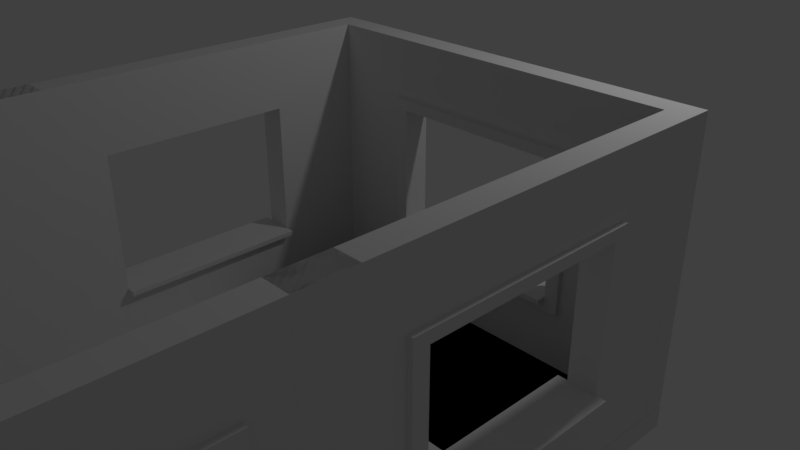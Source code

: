 # Source: Using_our_Building_Blocks_Working_Title.blend  (saved by Blender 2.78.0; exported with 4.5.12 LTS)
import bpy
from mathutils import Matrix  # noqa: F401  (used for matrix-valued properties, if any)

bpy.ops.wm.read_factory_settings(use_empty=True)
scene = bpy.context.scene
scene.name = 'Scene'

# ---- collections
col_collection_1 = bpy.data.collections.new('Collection 1'); scene.collection.children.link(col_collection_1)

# ---- world
world_world = bpy.data.worlds.new('World'); scene.world = world_world
world_world.color = (0.05088, 0.05088, 0.05088)
world_world.use_sun_shadow = False
world_world.sun_shadow_jitter_overblur = 0.0
world_world.cycles.sampling_method = 'MANUAL'

# ---- cameras
cam_camera = bpy.data.cameras.new('Camera')
cam_camera.clip_end = 100.0
cam_camera.lens = 35.0
cam_camera.sensor_width = 32.0
cam_camera.sensor_height = 18.0
cam_camera.ortho_scale = 7.314
cam_camera.dof.focus_distance = 0.0
cam_camera.dof.aperture_fstop = 128.0

# ---- lights
light_lamp = bpy.data.lights.new('Lamp', 'POINT')
light_lamp.transmission_factor = 0.0
light_lamp.cutoff_distance = 30.0
light_lamp.energy = 100.0
light_lamp.shadow_buffer_clip_start = 1.001
light_lamp.shadow_soft_size = 0.1
light_lamp.shadow_maximum_resolution = 0.006
light_lamp.use_absolute_resolution = True

# ---- meshes
me_cube_011 = bpy.data.meshes.new('Cube.011')
me_cube_011.from_pydata([(-1.0, -1.0, -1.0), (-1.0, -1.0, 1.0), (-1.0, 1.0, -1.0), (-1.0, 1.0, 1.0), (1.0, -1.0, -1.0), (1.0, -1.0, 1.0), (1.0, 1.0, -1.0), (1.0, 1.0, 1.0)], [], [(0, 1, 3, 2), (2, 3, 7, 6), (6, 7, 5, 4), (4, 5, 1, 0), (2, 6, 4, 0), (7, 3, 1, 5)])
me_cube_011.use_remesh_preserve_volume = False
me_cube_011.use_remesh_preserve_attributes = False
me_cube_011.use_mirror_vertex_groups = False
me_cube_011.update()
me_cube_010 = bpy.data.meshes.new('Cube.010')
me_cube_010.from_pydata([(-1.0, -1.0, -1.0), (-1.0, -1.0, 1.0), (-1.0, 1.0, -1.0), (-1.0, 1.0, 1.0), (1.0, -1.0, -1.0), (1.0, -1.0, 1.0), (1.0, 1.0, -1.0), (1.0, 1.0, 1.0)], [], [(0, 1, 3, 2), (2, 3, 7, 6), (6, 7, 5, 4), (4, 5, 1, 0), (2, 6, 4, 0), (7, 3, 1, 5)])
me_cube_010.use_remesh_preserve_volume = False
me_cube_010.use_remesh_preserve_attributes = False
me_cube_010.use_mirror_vertex_groups = False
me_cube_010.update()
me_cube_009 = bpy.data.meshes.new('Cube.009')
me_cube_009.from_pydata([(-1.0, -1.0, -1.0), (-1.0, -1.0, 1.0), (-1.0, 1.0, -1.0), (-1.0, 1.0, 1.0), (1.0, -1.0, -1.0), (1.0, -1.0, 1.0), (1.0, 1.0, -1.0), (1.0, 1.0, 1.0)], [], [(0, 1, 3, 2), (2, 3, 7, 6), (6, 7, 5, 4), (4, 5, 1, 0), (2, 6, 4, 0), (7, 3, 1, 5)])
me_cube_009.use_remesh_preserve_volume = False
me_cube_009.use_remesh_preserve_attributes = False
me_cube_009.use_mirror_vertex_groups = False
me_cube_009.update()
me_cube_005 = bpy.data.meshes.new('Cube.005')
me_cube_005.from_pydata([(-1.0, -1.0, -1.0), (-1.0, -1.0, 1.0), (-1.0, 1.0, -1.0), (-1.0, 1.0, 1.0), (1.0, -1.0, -1.0), (1.0, -1.0, 1.0), (1.0, 1.0, -1.0), (1.0, 1.0, 1.0)], [], [(0, 1, 3, 2), (2, 3, 7, 6), (6, 7, 5, 4), (4, 5, 1, 0), (2, 6, 4, 0), (7, 3, 1, 5)])
me_cube_005.use_remesh_preserve_volume = False
me_cube_005.use_remesh_preserve_attributes = False
me_cube_005.use_mirror_vertex_groups = False
me_cube_005.update()
me_cube_004 = bpy.data.meshes.new('Cube.004')
me_cube_004.from_pydata([(-1.0, -1.0, -1.0), (-1.0, -1.0, 1.0), (-1.0, 1.0, -1.0), (-1.0, 1.0, 1.0), (1.0, -1.0, -1.0), (1.0, -1.0, 1.0), (1.0, 1.0, -1.0), (1.0, 1.0, 1.0)], [], [(0, 1, 3, 2), (2, 3, 7, 6), (6, 7, 5, 4), (4, 5, 1, 0), (2, 6, 4, 0), (7, 3, 1, 5)])
me_cube_004.use_remesh_preserve_volume = False
me_cube_004.use_remesh_preserve_attributes = False
me_cube_004.use_mirror_vertex_groups = False
me_cube_004.update()
me_cube_003 = bpy.data.meshes.new('Cube.003')
me_cube_003.from_pydata([(-1.0, -1.0, -1.0), (-1.0, -1.0, 1.0), (-1.0, 1.0, -1.0), (-1.0, 1.0, 1.0), (1.0, -1.0, -1.0), (1.0, -1.0, 1.0), (1.0, 1.0, -1.0), (1.0, 1.0, 1.0)], [], [(0, 1, 3, 2), (2, 3, 7, 6), (6, 7, 5, 4), (4, 5, 1, 0), (2, 6, 4, 0), (7, 3, 1, 5)])
me_cube_003.use_remesh_preserve_volume = False
me_cube_003.use_remesh_preserve_attributes = False
me_cube_003.use_mirror_vertex_groups = False
me_cube_003.update()
me_cube_002 = bpy.data.meshes.new('Cube.002')
me_cube_002.from_pydata([(-1.0, -1.0, -1.0), (-1.0, -1.0, 1.0), (-1.0, 1.0, -1.0), (-1.0, 1.0, 1.0), (1.0, -1.0, -1.0), (1.0, -1.0, 1.0), (1.0, 1.0, -1.0), (1.0, 1.0, 1.0)], [], [(0, 1, 3, 2), (2, 3, 7, 6), (6, 7, 5, 4), (4, 5, 1, 0), (2, 6, 4, 0), (7, 3, 1, 5)])
me_cube_002.use_remesh_preserve_volume = False
me_cube_002.use_remesh_preserve_attributes = False
me_cube_002.use_mirror_vertex_groups = False
me_cube_002.update()
me_cube_001 = bpy.data.meshes.new('Cube.001')
me_cube_001.from_pydata([(-1.0, -1.0, -1.0), (-1.0, -1.0, 1.0), (-1.0, 1.0, -1.0), (-1.0, 1.0, 1.0), (1.0, -1.0, -1.0), (1.0, -1.0, 1.0), (1.0, 1.0, -1.0), (1.0, 1.0, 1.0)], [], [(0, 1, 3, 2), (2, 3, 7, 6), (6, 7, 5, 4), (4, 5, 1, 0), (2, 6, 4, 0), (7, 3, 1, 5)])
me_cube_001.use_remesh_preserve_volume = False
me_cube_001.use_remesh_preserve_attributes = False
me_cube_001.use_mirror_vertex_groups = False
me_cube_001.update()
me_vert_016 = bpy.data.meshes.new('Vert.016')
me_vert_016.from_pydata([(0.0, 0.0, 0.0), (0.0, 2.0, 0.0), (2.0, 2.0, 0.0), (2.0, 0.0, 0.0), (0.0, 0.0, 0.25), (0.0, 2.0, 0.25), (2.0, 2.0, 0.25), (2.0, 0.0, 0.25)], [], [(0, 1, 2, 3), (4, 7, 6, 5), (3, 2, 6, 7), (1, 0, 4, 5), (2, 1, 5, 6), (0, 3, 7, 4)])
me_vert_016.use_remesh_preserve_volume = False
me_vert_016.use_remesh_preserve_attributes = False
me_vert_016.use_mirror_vertex_groups = False
me_vert_016.update()
me_vert_015 = bpy.data.meshes.new('Vert.015')
me_vert_015.from_pydata([(0.0, 0.0, 0.0), (0.0, 2.0, 0.0), (2.0, 2.0, 0.0), (2.0, 0.0, 0.0), (0.0, 0.0, 0.25), (0.0, 2.0, 0.25), (2.0, 2.0, 0.25), (2.0, 0.0, 0.25)], [], [(0, 1, 2, 3), (4, 7, 6, 5), (3, 2, 6, 7), (1, 0, 4, 5), (2, 1, 5, 6), (0, 3, 7, 4)])
me_vert_015.use_remesh_preserve_volume = False
me_vert_015.use_remesh_preserve_attributes = False
me_vert_015.use_mirror_vertex_groups = False
me_vert_015.update()
me_vert_014 = bpy.data.meshes.new('Vert.014')
me_vert_014.from_pydata([(0.0, 0.0, 0.0), (0.0, 2.0, 0.0), (2.0, 2.0, 0.0), (2.0, 0.0, 0.0), (0.0, 0.0, 0.25), (0.0, 2.0, 0.25), (2.0, 2.0, 0.25), (2.0, 0.0, 0.25)], [], [(0, 1, 2, 3), (4, 7, 6, 5), (3, 2, 6, 7), (1, 0, 4, 5), (2, 1, 5, 6), (0, 3, 7, 4)])
me_vert_014.use_remesh_preserve_volume = False
me_vert_014.use_remesh_preserve_attributes = False
me_vert_014.use_mirror_vertex_groups = False
me_vert_014.update()
me_vert_013 = bpy.data.meshes.new('Vert.013')
me_vert_013.from_pydata([(0.0, 0.0, 0.0), (0.0, 2.0, 0.0), (2.0, 2.0, 0.0), (2.0, 0.0, 0.0), (0.0, 0.0, 0.25), (0.0, 2.0, 0.25), (2.0, 2.0, 0.25), (2.0, 0.0, 0.25)], [], [(0, 1, 2, 3), (4, 7, 6, 5), (3, 2, 6, 7), (1, 0, 4, 5), (2, 1, 5, 6), (0, 3, 7, 4)])
me_vert_013.use_remesh_preserve_volume = False
me_vert_013.use_remesh_preserve_attributes = False
me_vert_013.use_mirror_vertex_groups = False
me_vert_013.update()
me_vert_012 = bpy.data.meshes.new('Vert.012')
me_vert_012.from_pydata([(0.0, 0.0, 0.0), (0.0, 2.0, 0.0), (2.0, 2.0, 0.0), (2.0, 0.0, 0.0), (0.0, 0.0, 0.25), (0.0, 2.0, 0.25), (2.0, 2.0, 0.25), (2.0, 0.0, 0.25)], [], [(0, 1, 2, 3), (4, 7, 6, 5), (3, 2, 6, 7), (1, 0, 4, 5), (2, 1, 5, 6), (0, 3, 7, 4)])
me_vert_012.use_remesh_preserve_volume = False
me_vert_012.use_remesh_preserve_attributes = False
me_vert_012.use_mirror_vertex_groups = False
me_vert_012.update()
me_vert_011 = bpy.data.meshes.new('Vert.011')
me_vert_011.from_pydata([(0.0, 0.0, 0.0), (0.0, 2.0, 0.0), (2.0, 2.0, 0.0), (2.0, 0.0, 0.0), (0.0, 0.0, 0.25), (0.0, 2.0, 0.25), (2.0, 2.0, 0.25), (2.0, 0.0, 0.25)], [], [(0, 1, 2, 3), (4, 7, 6, 5), (3, 2, 6, 7), (1, 0, 4, 5), (2, 1, 5, 6), (0, 3, 7, 4)])
me_vert_011.use_remesh_preserve_volume = False
me_vert_011.use_remesh_preserve_attributes = False
me_vert_011.use_mirror_vertex_groups = False
me_vert_011.update()
me_vert_010 = bpy.data.meshes.new('Vert.010')
me_vert_010.from_pydata([(0.0, 0.0, 0.0), (0.0, 2.0, 0.0), (2.0, 2.0, 0.0), (2.0, 0.0, 0.0), (0.0, 0.0, 0.25), (0.0, 2.0, 0.25), (2.0, 2.0, 0.25), (2.0, 0.0, 0.25)], [], [(0, 1, 2, 3), (4, 7, 6, 5), (3, 2, 6, 7), (1, 0, 4, 5), (2, 1, 5, 6), (0, 3, 7, 4)])
me_vert_010.use_remesh_preserve_volume = False
me_vert_010.use_remesh_preserve_attributes = False
me_vert_010.use_mirror_vertex_groups = False
me_vert_010.update()
me_vert_009 = bpy.data.meshes.new('Vert.009')
me_vert_009.from_pydata([(0.0, 0.0, 0.0), (0.0, 2.0, 0.0), (2.0, 2.0, 0.0), (2.0, 0.0, 0.0), (0.0, 0.0, 0.25), (0.0, 2.0, 0.25), (2.0, 2.0, 0.25), (2.0, 0.0, 0.25)], [], [(0, 1, 2, 3), (4, 7, 6, 5), (3, 2, 6, 7), (1, 0, 4, 5), (2, 1, 5, 6), (0, 3, 7, 4)])
me_vert_009.use_remesh_preserve_volume = False
me_vert_009.use_remesh_preserve_attributes = False
me_vert_009.use_mirror_vertex_groups = False
me_vert_009.update()
me_vert_008 = bpy.data.meshes.new('Vert.008')
me_vert_008.from_pydata([(0.0, 0.0, 0.0), (0.0, 2.0, 0.0), (2.0, 2.0, 0.0), (2.0, 0.0, 0.0), (0.0, 0.0, 0.25), (0.0, 2.0, 0.25), (2.0, 2.0, 0.25), (2.0, 0.0, 0.25)], [], [(0, 1, 2, 3), (4, 7, 6, 5), (3, 2, 6, 7), (1, 0, 4, 5), (2, 1, 5, 6), (0, 3, 7, 4)])
me_vert_008.use_remesh_preserve_volume = False
me_vert_008.use_remesh_preserve_attributes = False
me_vert_008.use_mirror_vertex_groups = False
me_vert_008.update()
me_vert_007 = bpy.data.meshes.new('Vert.007')
me_vert_007.from_pydata([(0.0, 0.0, 0.0), (0.0, 2.0, 0.0), (2.0, 2.0, 0.0), (2.0, 0.0, 0.0), (0.0, 0.0, 0.25), (0.0, 2.0, 0.25), (2.0, 2.0, 0.25), (2.0, 0.0, 0.25)], [], [(0, 1, 2, 3), (4, 7, 6, 5), (3, 2, 6, 7), (1, 0, 4, 5), (2, 1, 5, 6), (0, 3, 7, 4)])
me_vert_007.use_remesh_preserve_volume = False
me_vert_007.use_remesh_preserve_attributes = False
me_vert_007.use_mirror_vertex_groups = False
me_vert_007.update()
me_vert_006 = bpy.data.meshes.new('Vert.006')
me_vert_006.from_pydata([(0.0, 0.0, 0.0), (4.0, 0.0, 0.0), (4.0, 3.0, 0.0), (0.0, 3.0, 0.0), (2.0, 0.0, 0.0), (4.0, 1.5, 0.0), (2.0, 3.0, 0.0), (0.0, 1.5, 0.0), (3.0, 0.0, 0.0), (4.0, 2.25, 0.0), (1.0, 3.0, 0.0), (1.0, 0.0, 0.0), (0.0, 0.75, 0.0), (4.0, 0.75, 0.0), (3.0, 3.0, 0.0), (0.0, 2.25, 0.0), (3.0, 1.5, 0.0), (1.0, 1.5, 0.0), (2.0, 0.75, 0.0), (2.0, 2.25, 0.0), (1.0, 2.25, 0.0), (1.0, 0.75, 0.0), (3.0, 0.75, 0.0), (3.0, 2.25, 0.0), (3.0, 0.0, 0.25), (4.0, 0.0, 0.25), (4.0, 2.25, 0.25), (4.0, 3.0, 0.25), (1.0, 3.0, 0.25), (0.0, 3.0, 0.25), (1.0, 0.0, 0.25), (2.0, 0.0, 0.25), (0.0, 0.75, 0.25), (0.0, 0.0, 0.25), (4.0, 0.75, 0.25), (4.0, 1.5, 0.25), (3.0, 3.0, 0.25), (2.0, 3.0, 0.25), (0.0, 2.25, 0.25), (0.0, 1.5, 0.25), (3.0, 1.5, 0.25), (1.0, 0.75, 0.4), (1.0, 1.5, 0.25), (2.0, 2.25, 0.25), (1.0, 2.25, 0.25), (1.0, 0.75, 0.25), (3.0, 0.75, 0.25), (3.0, 2.25, 0.25), (4.0, 2.362, 0.0), (0.0, 2.362, 0.0), (2.0, 2.362, 0.0), (1.0, 2.362, 0.0), (3.0, 2.362, 0.0), (4.0, 2.362, 0.25), (0.0, 2.362, 0.25), (2.0, 2.362, 0.25), (1.0, 2.362, 0.25), (3.0, 2.362, 0.25), (3.15, 0.0, 0.0), (3.15, 1.5, 0.0), (3.15, 3.0, 0.0), (3.15, 0.75, 0.0), (3.15, 2.25, 0.0), (3.15, 0.0, 0.25), (3.15, 1.5, 0.25), (3.15, 3.0, 0.25), (3.15, 0.75, 0.25), (3.15, 2.25, 0.25), (3.15, 2.362, 0.25), (3.15, 2.362, 0.0), (0.0, 0.6375, 0.0), (2.0, 0.6375, 0.0), (4.0, 0.6375, 0.0), (1.0, 0.6375, 0.0), (3.0, 0.6375, 0.0), (0.0, 0.6375, 0.25), (2.0, 0.6375, 0.25), (4.0, 0.6375, 0.25), (1.0, 0.6375, 0.25), (3.0, 0.6375, 0.25), (3.15, 0.6375, 0.25), (3.15, 0.6375, 0.0), (0.85, 3.0, 0.0), (0.85, 0.0, 0.0), (0.85, 1.5, 0.0), (0.85, 2.25, 0.0), (0.85, 0.75, 0.0), (0.85, 3.0, 0.25), (0.85, 0.0, 0.25), (0.85, 1.5, 0.25), (0.85, 2.25, 0.25), (0.85, 0.75, 0.25), (0.85, 2.362, 0.25), (0.85, 2.362, 0.0), (0.85, 0.6375, 0.25), (0.85, 0.6375, 0.0), (0.85, 1.5, 0.3), (1.0, 1.5, 0.3), (2.0, 2.362, 0.3), (2.0, 2.25, 0.3), (1.0, 2.25, 0.3), (0.85, 2.25, 0.3), (1.0, 2.362, 0.3), (1.0, 0.75, 0.3), (2.0, 0.75, 0.3), (0.85, 0.75, 0.3), (3.0, 0.75, 0.3), (3.0, 1.5, 0.3), (3.0, 2.25, 0.3), (3.0, 2.362, 0.3), (3.15, 2.362, 0.3), (3.15, 1.5, 0.3), (3.15, 0.75, 0.3), (3.15, 2.25, 0.3), (3.15, 0.6375, 0.3), (2.0, 0.6375, 0.3), (1.0, 0.6375, 0.3), (3.0, 0.6375, 0.3), (0.85, 2.362, 0.3), (0.85, 0.6375, 0.3), (1.0, 0.8, 0.0), (2.0, 0.8, 0.0), (3.0, 0.8, 0.0), (1.0, 0.8, 0.25), (2.0, 0.8, 0.25), (3.0, 0.8, 0.25), (1.0, 0.8, 0.3), (2.0, 0.8, 0.3), (3.0, 0.8, 0.3), (1.0, 0.8, 0.4), (2.0, 0.8, 0.4), (2.0, 0.75, 0.4), (3.0, 0.8, 0.4), (3.0, 0.75, 0.4), (1.0, 0.75, -0.1), (2.0, 0.75, -0.1), (3.0, 0.75, -0.1), (1.0, 0.8, -0.1), (2.0, 0.8, -0.1), (3.0, 0.8, -0.1)], [], [(69, 60, 2, 48), (61, 59, 5, 13), (51, 10, 6, 50), (84, 85, 20, 17), (93, 82, 10, 51), (73, 21, 18, 71), (95, 86, 21, 73), (86, 84, 17, 21), (81, 61, 13, 72), (71, 18, 22, 74), (59, 62, 9, 5), (50, 6, 14, 52), (68, 53, 27, 65), (66, 34, 35, 64), (56, 55, 37, 28), (94, 78, 116, 119), (92, 56, 28, 87), (79, 80, 114, 117), (57, 55, 98, 109), (44, 43, 99, 100), (80, 77, 34, 66), (45, 42, 97, 103), (64, 35, 26, 67), (55, 57, 36, 37), (48, 2, 27, 53), (60, 14, 36, 65), (16, 22, 46, 40), (122, 22, 136, 139), (82, 3, 29, 87), (49, 15, 38, 54), (4, 8, 24, 31), (11, 4, 31, 30), (19, 23, 47, 43), (5, 9, 26, 35), (70, 0, 33, 75), (23, 16, 40, 47), (6, 10, 28, 37), (21, 17, 42, 45), (13, 5, 35, 34), (20, 19, 43, 44), (83, 11, 30, 88), (14, 6, 37, 36), (7, 12, 32, 39), (45, 103, 126, 123), (15, 7, 39, 38), (17, 20, 44, 42), (58, 1, 25, 63), (72, 13, 34, 77), (3, 49, 54, 29), (9, 48, 53, 26), (56, 92, 118, 102), (78, 76, 115, 116), (47, 40, 107, 108), (67, 26, 53, 68), (19, 50, 52, 23), (85, 93, 51, 20), (20, 51, 50, 19), (62, 69, 48, 9), (23, 52, 69, 62), (92, 90, 101, 118), (8, 58, 63, 24), (2, 60, 65, 27), (67, 68, 110, 113), (43, 47, 108, 99), (90, 89, 96, 101), (57, 68, 65, 36), (16, 23, 62, 59), (74, 22, 61, 81), (22, 16, 59, 61), (52, 14, 60, 69), (8, 74, 81, 58), (24, 63, 80, 79), (1, 72, 77, 25), (12, 70, 75, 32), (31, 24, 79, 76), (63, 25, 77, 80), (88, 30, 78, 94), (30, 31, 76, 78), (4, 71, 74, 8), (58, 81, 72, 1), (83, 95, 73, 11), (11, 73, 71, 4), (0, 70, 95, 83), (33, 88, 94, 75), (15, 49, 93, 85), (38, 90, 92, 54), (0, 83, 88, 33), (10, 82, 87, 28), (32, 91, 89, 39), (75, 94, 91, 32), (54, 92, 87, 29), (39, 89, 90, 38), (12, 7, 84, 86), (70, 12, 86, 95), (49, 3, 82, 93), (7, 15, 85, 84), (96, 97, 100, 101), (116, 115, 104, 103), (119, 116, 103, 105), (105, 103, 97, 96), (115, 117, 106, 104), (99, 108, 109, 98), (101, 100, 102, 118), (100, 99, 98, 102), (108, 113, 110, 109), (107, 111, 113, 108), (117, 114, 112, 106), (106, 112, 111, 107), (126, 103, 41, 129), (42, 44, 100, 97), (64, 67, 113, 111), (89, 91, 105, 96), (55, 56, 102, 98), (80, 66, 112, 114), (91, 94, 119, 105), (68, 57, 109, 110), (40, 46, 106, 107), (76, 79, 117, 115), (66, 64, 111, 112), (106, 46, 125, 128), (121, 120, 123, 124), (122, 121, 124, 125), (125, 124, 127, 128), (124, 123, 126, 127), (127, 126, 129, 130), (21, 45, 123, 120), (46, 22, 122, 125), (121, 122, 139, 138), (131, 133, 132, 130), (41, 131, 130, 129), (104, 106, 133, 131), (106, 128, 132, 133), (128, 127, 130, 132), (103, 104, 131, 41), (135, 134, 137, 138), (136, 135, 138, 139), (18, 21, 134, 135), (21, 120, 137, 134), (120, 121, 138, 137), (22, 18, 135, 136)])
me_vert_006.use_remesh_preserve_volume = False
me_vert_006.use_remesh_preserve_attributes = False
me_vert_006.use_mirror_vertex_groups = False
me_vert_006.update()
me_vert_005 = bpy.data.meshes.new('Vert.005')
me_vert_005.from_pydata([(0.0, 0.0, 0.0), (4.0, 0.0, 0.0), (4.0, 3.0, 0.0), (0.0, 3.0, 0.0), (2.0, 0.0, 0.0), (4.0, 1.5, 0.0), (2.0, 3.0, 0.0), (0.0, 1.5, 0.0), (3.0, 0.0, 0.0), (4.0, 2.25, 0.0), (1.0, 3.0, 0.0), (1.0, 0.0, 0.0), (0.0, 0.75, 0.0), (4.0, 0.75, 0.0), (3.0, 3.0, 0.0), (0.0, 2.25, 0.0), (3.0, 1.5, 0.0), (1.0, 1.5, 0.0), (2.0, 0.75, 0.0), (2.0, 2.25, 0.0), (1.0, 2.25, 0.0), (1.0, 0.75, 0.0), (3.0, 0.75, 0.0), (3.0, 2.25, 0.0), (3.0, 0.0, 0.25), (4.0, 0.0, 0.25), (4.0, 2.25, 0.25), (4.0, 3.0, 0.25), (1.0, 3.0, 0.25), (0.0, 3.0, 0.25), (1.0, 0.0, 0.25), (2.0, 0.0, 0.25), (0.0, 0.75, 0.25), (0.0, 0.0, 0.25), (4.0, 0.75, 0.25), (4.0, 1.5, 0.25), (3.0, 3.0, 0.25), (2.0, 3.0, 0.25), (0.0, 2.25, 0.25), (0.0, 1.5, 0.25), (3.0, 1.5, 0.25), (1.0, 0.75, 0.4), (1.0, 1.5, 0.25), (2.0, 2.25, 0.25), (1.0, 2.25, 0.25), (1.0, 0.75, 0.25), (3.0, 0.75, 0.25), (3.0, 2.25, 0.25), (4.0, 2.362, 0.0), (0.0, 2.362, 0.0), (2.0, 2.362, 0.0), (1.0, 2.362, 0.0), (3.0, 2.362, 0.0), (4.0, 2.362, 0.25), (0.0, 2.362, 0.25), (2.0, 2.362, 0.25), (1.0, 2.362, 0.25), (3.0, 2.362, 0.25), (3.15, 0.0, 0.0), (3.15, 1.5, 0.0), (3.15, 3.0, 0.0), (3.15, 0.75, 0.0), (3.15, 2.25, 0.0), (3.15, 0.0, 0.25), (3.15, 1.5, 0.25), (3.15, 3.0, 0.25), (3.15, 0.75, 0.25), (3.15, 2.25, 0.25), (3.15, 2.362, 0.25), (3.15, 2.362, 0.0), (0.0, 0.6375, 0.0), (2.0, 0.6375, 0.0), (4.0, 0.6375, 0.0), (1.0, 0.6375, 0.0), (3.0, 0.6375, 0.0), (0.0, 0.6375, 0.25), (2.0, 0.6375, 0.25), (4.0, 0.6375, 0.25), (1.0, 0.6375, 0.25), (3.0, 0.6375, 0.25), (3.15, 0.6375, 0.25), (3.15, 0.6375, 0.0), (0.85, 3.0, 0.0), (0.85, 0.0, 0.0), (0.85, 1.5, 0.0), (0.85, 2.25, 0.0), (0.85, 0.75, 0.0), (0.85, 3.0, 0.25), (0.85, 0.0, 0.25), (0.85, 1.5, 0.25), (0.85, 2.25, 0.25), (0.85, 0.75, 0.25), (0.85, 2.362, 0.25), (0.85, 2.362, 0.0), (0.85, 0.6375, 0.25), (0.85, 0.6375, 0.0), (0.85, 1.5, 0.3), (1.0, 1.5, 0.3), (2.0, 2.362, 0.3), (2.0, 2.25, 0.3), (1.0, 2.25, 0.3), (0.85, 2.25, 0.3), (1.0, 2.362, 0.3), (1.0, 0.75, 0.3), (2.0, 0.75, 0.3), (0.85, 0.75, 0.3), (3.0, 0.75, 0.3), (3.0, 1.5, 0.3), (3.0, 2.25, 0.3), (3.0, 2.362, 0.3), (3.15, 2.362, 0.3), (3.15, 1.5, 0.3), (3.15, 0.75, 0.3), (3.15, 2.25, 0.3), (3.15, 0.6375, 0.3), (2.0, 0.6375, 0.3), (1.0, 0.6375, 0.3), (3.0, 0.6375, 0.3), (0.85, 2.362, 0.3), (0.85, 0.6375, 0.3), (1.0, 0.8, 0.0), (2.0, 0.8, 0.0), (3.0, 0.8, 0.0), (1.0, 0.8, 0.25), (2.0, 0.8, 0.25), (3.0, 0.8, 0.25), (1.0, 0.8, 0.3), (2.0, 0.8, 0.3), (3.0, 0.8, 0.3), (1.0, 0.8, 0.4), (2.0, 0.8, 0.4), (2.0, 0.75, 0.4), (3.0, 0.8, 0.4), (3.0, 0.75, 0.4), (1.0, 0.75, -0.1), (2.0, 0.75, -0.1), (3.0, 0.75, -0.1), (1.0, 0.8, -0.1), (2.0, 0.8, -0.1), (3.0, 0.8, -0.1)], [], [(69, 60, 2, 48), (61, 59, 5, 13), (51, 10, 6, 50), (84, 85, 20, 17), (93, 82, 10, 51), (73, 21, 18, 71), (95, 86, 21, 73), (86, 84, 17, 21), (81, 61, 13, 72), (71, 18, 22, 74), (59, 62, 9, 5), (50, 6, 14, 52), (68, 53, 27, 65), (66, 34, 35, 64), (56, 55, 37, 28), (94, 78, 116, 119), (92, 56, 28, 87), (79, 80, 114, 117), (57, 55, 98, 109), (44, 43, 99, 100), (80, 77, 34, 66), (45, 42, 97, 103), (64, 35, 26, 67), (55, 57, 36, 37), (48, 2, 27, 53), (60, 14, 36, 65), (16, 22, 46, 40), (122, 22, 136, 139), (82, 3, 29, 87), (49, 15, 38, 54), (4, 8, 24, 31), (11, 4, 31, 30), (19, 23, 47, 43), (5, 9, 26, 35), (70, 0, 33, 75), (23, 16, 40, 47), (6, 10, 28, 37), (21, 17, 42, 45), (13, 5, 35, 34), (20, 19, 43, 44), (83, 11, 30, 88), (14, 6, 37, 36), (7, 12, 32, 39), (45, 103, 126, 123), (15, 7, 39, 38), (17, 20, 44, 42), (58, 1, 25, 63), (72, 13, 34, 77), (3, 49, 54, 29), (9, 48, 53, 26), (56, 92, 118, 102), (78, 76, 115, 116), (47, 40, 107, 108), (67, 26, 53, 68), (19, 50, 52, 23), (85, 93, 51, 20), (20, 51, 50, 19), (62, 69, 48, 9), (23, 52, 69, 62), (92, 90, 101, 118), (8, 58, 63, 24), (2, 60, 65, 27), (67, 68, 110, 113), (43, 47, 108, 99), (90, 89, 96, 101), (57, 68, 65, 36), (16, 23, 62, 59), (74, 22, 61, 81), (22, 16, 59, 61), (52, 14, 60, 69), (8, 74, 81, 58), (24, 63, 80, 79), (1, 72, 77, 25), (12, 70, 75, 32), (31, 24, 79, 76), (63, 25, 77, 80), (88, 30, 78, 94), (30, 31, 76, 78), (4, 71, 74, 8), (58, 81, 72, 1), (83, 95, 73, 11), (11, 73, 71, 4), (0, 70, 95, 83), (33, 88, 94, 75), (15, 49, 93, 85), (38, 90, 92, 54), (0, 83, 88, 33), (10, 82, 87, 28), (32, 91, 89, 39), (75, 94, 91, 32), (54, 92, 87, 29), (39, 89, 90, 38), (12, 7, 84, 86), (70, 12, 86, 95), (49, 3, 82, 93), (7, 15, 85, 84), (96, 97, 100, 101), (116, 115, 104, 103), (119, 116, 103, 105), (105, 103, 97, 96), (115, 117, 106, 104), (99, 108, 109, 98), (101, 100, 102, 118), (100, 99, 98, 102), (108, 113, 110, 109), (107, 111, 113, 108), (117, 114, 112, 106), (106, 112, 111, 107), (126, 103, 41, 129), (42, 44, 100, 97), (64, 67, 113, 111), (89, 91, 105, 96), (55, 56, 102, 98), (80, 66, 112, 114), (91, 94, 119, 105), (68, 57, 109, 110), (40, 46, 106, 107), (76, 79, 117, 115), (66, 64, 111, 112), (106, 46, 125, 128), (121, 120, 123, 124), (122, 121, 124, 125), (125, 124, 127, 128), (124, 123, 126, 127), (127, 126, 129, 130), (21, 45, 123, 120), (46, 22, 122, 125), (121, 122, 139, 138), (131, 133, 132, 130), (41, 131, 130, 129), (104, 106, 133, 131), (106, 128, 132, 133), (128, 127, 130, 132), (103, 104, 131, 41), (135, 134, 137, 138), (136, 135, 138, 139), (18, 21, 134, 135), (21, 120, 137, 134), (120, 121, 138, 137), (22, 18, 135, 136)])
me_vert_005.use_remesh_preserve_volume = False
me_vert_005.use_remesh_preserve_attributes = False
me_vert_005.use_mirror_vertex_groups = False
me_vert_005.update()
me_vert_004 = bpy.data.meshes.new('Vert.004')
me_vert_004.from_pydata([(0.0, 0.0, 0.0), (4.0, 0.0, 0.0), (4.0, 3.0, 0.0), (0.0, 3.0, 0.0), (2.0, 0.0, 0.0), (4.0, 1.5, 0.0), (2.0, 3.0, 0.0), (0.0, 1.5, 0.0), (3.0, 0.0, 0.0), (4.0, 2.25, 0.0), (1.0, 3.0, 0.0), (1.0, 0.0, 0.0), (0.0, 0.75, 0.0), (4.0, 0.75, 0.0), (3.0, 3.0, 0.0), (0.0, 2.25, 0.0), (3.0, 1.5, 0.0), (1.0, 1.5, 0.0), (2.0, 0.75, 0.0), (2.0, 2.25, 0.0), (1.0, 2.25, 0.0), (1.0, 0.75, 0.0), (3.0, 0.75, 0.0), (3.0, 2.25, 0.0), (3.0, 0.0, 0.25), (4.0, 0.0, 0.25), (4.0, 2.25, 0.25), (4.0, 3.0, 0.25), (1.0, 3.0, 0.25), (0.0, 3.0, 0.25), (1.0, 0.0, 0.25), (2.0, 0.0, 0.25), (0.0, 0.75, 0.25), (0.0, 0.0, 0.25), (4.0, 0.75, 0.25), (4.0, 1.5, 0.25), (3.0, 3.0, 0.25), (2.0, 3.0, 0.25), (0.0, 2.25, 0.25), (0.0, 1.5, 0.25), (3.0, 1.5, 0.25), (1.0, 0.75, 0.4), (1.0, 1.5, 0.25), (2.0, 2.25, 0.25), (1.0, 2.25, 0.25), (1.0, 0.75, 0.25), (3.0, 0.75, 0.25), (3.0, 2.25, 0.25), (4.0, 2.362, 0.0), (0.0, 2.362, 0.0), (2.0, 2.362, 0.0), (1.0, 2.362, 0.0), (3.0, 2.362, 0.0), (4.0, 2.362, 0.25), (0.0, 2.362, 0.25), (2.0, 2.362, 0.25), (1.0, 2.362, 0.25), (3.0, 2.362, 0.25), (3.15, 0.0, 0.0), (3.15, 1.5, 0.0), (3.15, 3.0, 0.0), (3.15, 0.75, 0.0), (3.15, 2.25, 0.0), (3.15, 0.0, 0.25), (3.15, 1.5, 0.25), (3.15, 3.0, 0.25), (3.15, 0.75, 0.25), (3.15, 2.25, 0.25), (3.15, 2.362, 0.25), (3.15, 2.362, 0.0), (0.0, 0.6375, 0.0), (2.0, 0.6375, 0.0), (4.0, 0.6375, 0.0), (1.0, 0.6375, 0.0), (3.0, 0.6375, 0.0), (0.0, 0.6375, 0.25), (2.0, 0.6375, 0.25), (4.0, 0.6375, 0.25), (1.0, 0.6375, 0.25), (3.0, 0.6375, 0.25), (3.15, 0.6375, 0.25), (3.15, 0.6375, 0.0), (0.85, 3.0, 0.0), (0.85, 0.0, 0.0), (0.85, 1.5, 0.0), (0.85, 2.25, 0.0), (0.85, 0.75, 0.0), (0.85, 3.0, 0.25), (0.85, 0.0, 0.25), (0.85, 1.5, 0.25), (0.85, 2.25, 0.25), (0.85, 0.75, 0.25), (0.85, 2.362, 0.25), (0.85, 2.362, 0.0), (0.85, 0.6375, 0.25), (0.85, 0.6375, 0.0), (0.85, 1.5, 0.3), (1.0, 1.5, 0.3), (2.0, 2.362, 0.3), (2.0, 2.25, 0.3), (1.0, 2.25, 0.3), (0.85, 2.25, 0.3), (1.0, 2.362, 0.3), (1.0, 0.75, 0.3), (2.0, 0.75, 0.3), (0.85, 0.75, 0.3), (3.0, 0.75, 0.3), (3.0, 1.5, 0.3), (3.0, 2.25, 0.3), (3.0, 2.362, 0.3), (3.15, 2.362, 0.3), (3.15, 1.5, 0.3), (3.15, 0.75, 0.3), (3.15, 2.25, 0.3), (3.15, 0.6375, 0.3), (2.0, 0.6375, 0.3), (1.0, 0.6375, 0.3), (3.0, 0.6375, 0.3), (0.85, 2.362, 0.3), (0.85, 0.6375, 0.3), (1.0, 0.8, 0.0), (2.0, 0.8, 0.0), (3.0, 0.8, 0.0), (1.0, 0.8, 0.25), (2.0, 0.8, 0.25), (3.0, 0.8, 0.25), (1.0, 0.8, 0.3), (2.0, 0.8, 0.3), (3.0, 0.8, 0.3), (1.0, 0.8, 0.4), (2.0, 0.8, 0.4), (2.0, 0.75, 0.4), (3.0, 0.8, 0.4), (3.0, 0.75, 0.4), (1.0, 0.75, -0.1), (2.0, 0.75, -0.1), (3.0, 0.75, -0.1), (1.0, 0.8, -0.1), (2.0, 0.8, -0.1), (3.0, 0.8, -0.1)], [], [(69, 60, 2, 48), (61, 59, 5, 13), (51, 10, 6, 50), (84, 85, 20, 17), (93, 82, 10, 51), (73, 21, 18, 71), (95, 86, 21, 73), (86, 84, 17, 21), (81, 61, 13, 72), (71, 18, 22, 74), (59, 62, 9, 5), (50, 6, 14, 52), (68, 53, 27, 65), (66, 34, 35, 64), (56, 55, 37, 28), (94, 78, 116, 119), (92, 56, 28, 87), (79, 80, 114, 117), (57, 55, 98, 109), (44, 43, 99, 100), (80, 77, 34, 66), (45, 42, 97, 103), (64, 35, 26, 67), (55, 57, 36, 37), (48, 2, 27, 53), (60, 14, 36, 65), (16, 22, 46, 40), (122, 22, 136, 139), (82, 3, 29, 87), (49, 15, 38, 54), (4, 8, 24, 31), (11, 4, 31, 30), (19, 23, 47, 43), (5, 9, 26, 35), (70, 0, 33, 75), (23, 16, 40, 47), (6, 10, 28, 37), (21, 17, 42, 45), (13, 5, 35, 34), (20, 19, 43, 44), (83, 11, 30, 88), (14, 6, 37, 36), (7, 12, 32, 39), (45, 103, 126, 123), (15, 7, 39, 38), (17, 20, 44, 42), (58, 1, 25, 63), (72, 13, 34, 77), (3, 49, 54, 29), (9, 48, 53, 26), (56, 92, 118, 102), (78, 76, 115, 116), (47, 40, 107, 108), (67, 26, 53, 68), (19, 50, 52, 23), (85, 93, 51, 20), (20, 51, 50, 19), (62, 69, 48, 9), (23, 52, 69, 62), (92, 90, 101, 118), (8, 58, 63, 24), (2, 60, 65, 27), (67, 68, 110, 113), (43, 47, 108, 99), (90, 89, 96, 101), (57, 68, 65, 36), (16, 23, 62, 59), (74, 22, 61, 81), (22, 16, 59, 61), (52, 14, 60, 69), (8, 74, 81, 58), (24, 63, 80, 79), (1, 72, 77, 25), (12, 70, 75, 32), (31, 24, 79, 76), (63, 25, 77, 80), (88, 30, 78, 94), (30, 31, 76, 78), (4, 71, 74, 8), (58, 81, 72, 1), (83, 95, 73, 11), (11, 73, 71, 4), (0, 70, 95, 83), (33, 88, 94, 75), (15, 49, 93, 85), (38, 90, 92, 54), (0, 83, 88, 33), (10, 82, 87, 28), (32, 91, 89, 39), (75, 94, 91, 32), (54, 92, 87, 29), (39, 89, 90, 38), (12, 7, 84, 86), (70, 12, 86, 95), (49, 3, 82, 93), (7, 15, 85, 84), (96, 97, 100, 101), (116, 115, 104, 103), (119, 116, 103, 105), (105, 103, 97, 96), (115, 117, 106, 104), (99, 108, 109, 98), (101, 100, 102, 118), (100, 99, 98, 102), (108, 113, 110, 109), (107, 111, 113, 108), (117, 114, 112, 106), (106, 112, 111, 107), (126, 103, 41, 129), (42, 44, 100, 97), (64, 67, 113, 111), (89, 91, 105, 96), (55, 56, 102, 98), (80, 66, 112, 114), (91, 94, 119, 105), (68, 57, 109, 110), (40, 46, 106, 107), (76, 79, 117, 115), (66, 64, 111, 112), (106, 46, 125, 128), (121, 120, 123, 124), (122, 121, 124, 125), (125, 124, 127, 128), (124, 123, 126, 127), (127, 126, 129, 130), (21, 45, 123, 120), (46, 22, 122, 125), (121, 122, 139, 138), (131, 133, 132, 130), (41, 131, 130, 129), (104, 106, 133, 131), (106, 128, 132, 133), (128, 127, 130, 132), (103, 104, 131, 41), (135, 134, 137, 138), (136, 135, 138, 139), (18, 21, 134, 135), (21, 120, 137, 134), (120, 121, 138, 137), (22, 18, 135, 136)])
me_vert_004.use_remesh_preserve_volume = False
me_vert_004.use_remesh_preserve_attributes = False
me_vert_004.use_mirror_vertex_groups = False
me_vert_004.update()
me_vert_003 = bpy.data.meshes.new('Vert.003')
me_vert_003.from_pydata([(0.09545, 1.824e-16, 4.172e-09), (4.095, 1.824e-16, 4.172e-09), (4.095, 3.0, 4.172e-09), (0.09545, 3.0, 4.172e-09), (2.095, 1.824e-16, 4.172e-09), (4.095, 1.5, 4.172e-09), (2.095, 3.0, 4.172e-09), (0.09545, 1.5, 4.172e-09), (3.095, 1.824e-16, 4.172e-09), (4.095, 2.25, 4.172e-09), (1.095, 3.0, 4.172e-09), (1.095, 1.824e-16, 4.172e-09), (0.09545, 0.75, 4.172e-09), (4.095, 0.75, 4.172e-09), (3.095, 3.0, 4.172e-09), (0.09545, 2.25, 4.172e-09), (3.095, 1.5, 4.172e-09), (1.095, 1.5, 4.172e-09), (2.095, 0.75, 4.172e-09), (2.095, 2.25, 4.172e-09), (1.095, 2.25, 4.172e-09), (1.095, 0.75, 4.172e-09), (3.095, 0.75, 4.172e-09), (3.095, 2.25, 4.172e-09), (3.095, 1.824e-16, 0.25), (4.095, 1.824e-16, 0.25), (4.095, 2.25, 0.25), (4.095, 3.0, 0.25), (1.095, 3.0, 0.25), (0.09545, 3.0, 0.25), (1.095, 1.824e-16, 0.25), (2.095, 1.824e-16, 0.25), (0.09545, 0.75, 0.25), (0.09545, 1.824e-16, 0.25), (4.095, 0.75, 0.25), (4.095, 1.5, 0.25), (3.095, 3.0, 0.25), (2.095, 3.0, 0.25), (0.09545, 2.25, 0.25), (0.09545, 1.5, 0.25), (3.095, 1.5, 0.25), (1.095, 0.75, 0.4), (1.095, 1.5, 0.25), (2.095, 2.25, 0.25), (1.095, 2.25, 0.25), (1.095, 0.75, 0.25), (3.095, 0.75, 0.25), (3.095, 2.25, 0.25), (4.095, 2.362, 4.172e-09), (0.09545, 2.362, 4.172e-09), (2.095, 2.362, 4.172e-09), (1.095, 2.362, 4.172e-09), (3.095, 2.362, 4.172e-09), (4.095, 2.362, 0.25), (0.09545, 2.362, 0.25), (2.095, 2.362, 0.25), (1.095, 2.362, 0.25), (3.095, 2.362, 0.25), (3.245, 1.824e-16, 4.172e-09), (3.245, 1.5, 4.172e-09), (3.245, 3.0, 4.172e-09), (3.245, 0.75, 4.172e-09), (3.245, 2.25, 4.172e-09), (3.245, 1.824e-16, 0.25), (3.245, 1.5, 0.25), (3.245, 3.0, 0.25), (3.245, 0.75, 0.25), (3.245, 2.25, 0.25), (3.245, 2.362, 0.25), (3.245, 2.362, 4.172e-09), (0.09545, 0.6375, 4.172e-09), (2.095, 0.6375, 4.172e-09), (4.095, 0.6375, 4.172e-09), (1.095, 0.6375, 4.172e-09), (3.095, 0.6375, 4.172e-09), (0.09545, 0.6375, 0.25), (2.095, 0.6375, 0.25), (4.095, 0.6375, 0.25), (1.095, 0.6375, 0.25), (3.095, 0.6375, 0.25), (3.245, 0.6375, 0.25), (3.245, 0.6375, 4.172e-09), (0.9455, 3.0, 4.172e-09), (0.9455, 1.824e-16, 4.172e-09), (0.9455, 1.5, 4.172e-09), (0.9455, 2.25, 4.172e-09), (0.9455, 0.75, 4.172e-09), (0.9455, 3.0, 0.25), (0.9455, 1.824e-16, 0.25), (0.9455, 1.5, 0.25), (0.9455, 2.25, 0.25), (0.9455, 0.75, 0.25), (0.9455, 2.362, 0.25), (0.9455, 2.362, 4.172e-09), (0.9455, 0.6375, 0.25), (0.9455, 0.6375, 4.172e-09), (0.9455, 1.5, 0.3), (1.095, 1.5, 0.3), (2.095, 2.362, 0.3), (2.095, 2.25, 0.3), (1.095, 2.25, 0.3), (0.9455, 2.25, 0.3), (1.095, 2.362, 0.3), (1.095, 0.75, 0.3), (2.095, 0.75, 0.3), (0.9455, 0.75, 0.3), (3.095, 0.75, 0.3), (3.095, 1.5, 0.3), (3.095, 2.25, 0.3), (3.095, 2.362, 0.3), (3.245, 2.362, 0.3), (3.245, 1.5, 0.3), (3.245, 0.75, 0.3), (3.245, 2.25, 0.3), (3.245, 0.6375, 0.3), (2.095, 0.6375, 0.3), (1.095, 0.6375, 0.3), (3.095, 0.6375, 0.3), (0.9455, 2.362, 0.3), (0.9455, 0.6375, 0.3), (1.095, 0.8, 4.172e-09), (2.095, 0.8, 4.172e-09), (3.095, 0.8, 4.172e-09), (1.095, 0.8, 0.25), (2.095, 0.8, 0.25), (3.095, 0.8, 0.25), (1.095, 0.8, 0.3), (2.095, 0.8, 0.3), (3.095, 0.8, 0.3), (1.095, 0.8, 0.4), (2.095, 0.8, 0.4), (2.095, 0.75, 0.4), (3.095, 0.8, 0.4), (3.095, 0.75, 0.4), (1.095, 0.75, -0.1), (2.095, 0.75, -0.1), (3.095, 0.75, -0.1), (1.095, 0.8, -0.1), (2.095, 0.8, -0.1), (3.095, 0.8, -0.1)], [], [(69, 60, 2, 48), (61, 59, 5, 13), (51, 10, 6, 50), (84, 85, 20, 17), (93, 82, 10, 51), (73, 21, 18, 71), (95, 86, 21, 73), (86, 84, 17, 21), (81, 61, 13, 72), (71, 18, 22, 74), (59, 62, 9, 5), (50, 6, 14, 52), (68, 53, 27, 65), (66, 34, 35, 64), (56, 55, 37, 28), (94, 78, 116, 119), (92, 56, 28, 87), (79, 80, 114, 117), (57, 55, 98, 109), (44, 43, 99, 100), (80, 77, 34, 66), (45, 42, 97, 103), (64, 35, 26, 67), (55, 57, 36, 37), (48, 2, 27, 53), (60, 14, 36, 65), (16, 22, 46, 40), (122, 22, 136, 139), (82, 3, 29, 87), (49, 15, 38, 54), (4, 8, 24, 31), (11, 4, 31, 30), (19, 23, 47, 43), (5, 9, 26, 35), (70, 0, 33, 75), (23, 16, 40, 47), (6, 10, 28, 37), (21, 17, 42, 45), (13, 5, 35, 34), (20, 19, 43, 44), (83, 11, 30, 88), (14, 6, 37, 36), (7, 12, 32, 39), (45, 103, 126, 123), (15, 7, 39, 38), (17, 20, 44, 42), (58, 1, 25, 63), (72, 13, 34, 77), (3, 49, 54, 29), (9, 48, 53, 26), (56, 92, 118, 102), (78, 76, 115, 116), (47, 40, 107, 108), (67, 26, 53, 68), (19, 50, 52, 23), (85, 93, 51, 20), (20, 51, 50, 19), (62, 69, 48, 9), (23, 52, 69, 62), (92, 90, 101, 118), (8, 58, 63, 24), (2, 60, 65, 27), (67, 68, 110, 113), (43, 47, 108, 99), (90, 89, 96, 101), (57, 68, 65, 36), (16, 23, 62, 59), (74, 22, 61, 81), (22, 16, 59, 61), (52, 14, 60, 69), (8, 74, 81, 58), (24, 63, 80, 79), (1, 72, 77, 25), (12, 70, 75, 32), (31, 24, 79, 76), (63, 25, 77, 80), (88, 30, 78, 94), (30, 31, 76, 78), (4, 71, 74, 8), (58, 81, 72, 1), (83, 95, 73, 11), (11, 73, 71, 4), (0, 70, 95, 83), (33, 88, 94, 75), (15, 49, 93, 85), (38, 90, 92, 54), (0, 83, 88, 33), (10, 82, 87, 28), (32, 91, 89, 39), (75, 94, 91, 32), (54, 92, 87, 29), (39, 89, 90, 38), (12, 7, 84, 86), (70, 12, 86, 95), (49, 3, 82, 93), (7, 15, 85, 84), (96, 97, 100, 101), (116, 115, 104, 103), (119, 116, 103, 105), (105, 103, 97, 96), (115, 117, 106, 104), (99, 108, 109, 98), (101, 100, 102, 118), (100, 99, 98, 102), (108, 113, 110, 109), (107, 111, 113, 108), (117, 114, 112, 106), (106, 112, 111, 107), (126, 103, 41, 129), (42, 44, 100, 97), (64, 67, 113, 111), (89, 91, 105, 96), (55, 56, 102, 98), (80, 66, 112, 114), (91, 94, 119, 105), (68, 57, 109, 110), (40, 46, 106, 107), (76, 79, 117, 115), (66, 64, 111, 112), (106, 46, 125, 128), (121, 120, 123, 124), (122, 121, 124, 125), (125, 124, 127, 128), (124, 123, 126, 127), (127, 126, 129, 130), (21, 45, 123, 120), (46, 22, 122, 125), (121, 122, 139, 138), (131, 133, 132, 130), (41, 131, 130, 129), (104, 106, 133, 131), (106, 128, 132, 133), (128, 127, 130, 132), (103, 104, 131, 41), (135, 134, 137, 138), (136, 135, 138, 139), (18, 21, 134, 135), (21, 120, 137, 134), (120, 121, 138, 137), (22, 18, 135, 136)])
me_vert_003.use_remesh_preserve_volume = False
me_vert_003.use_remesh_preserve_attributes = False
me_vert_003.use_mirror_vertex_groups = False
me_vert_003.update()
me_vert_001 = bpy.data.meshes.new('Vert.001')
me_vert_001.from_pydata([(4.0, 1.788e-07, -0.125), (3.0, 5.96e-08, -0.125), (3.0, 5.96e-08, 1.875), (2.0, 5.96e-08, 1.875), (2.0, 5.96e-08, -0.125), (2.384e-07, -1.788e-07, -0.125), (3.576e-07, -1.788e-07, 2.875), (4.0, -5.96e-08, 2.875), (4.0, -0.25, -0.125), (3.0, -0.25, -0.125), (3.0, -0.25, 1.875), (2.0, -0.25, 1.875), (2.0, -0.25, -0.125), (2.384e-07, -0.25, -0.125), (3.576e-07, -0.25, 2.875), (4.0, -0.25, 2.875)], [], [(1, 2, 3, 4, 5, 6, 7, 0), (9, 8, 15, 14, 13, 12, 11, 10), (2, 1, 9, 10), (0, 7, 15, 8), (7, 6, 14, 15), (5, 4, 12, 13), (3, 2, 10, 11), (1, 0, 8, 9), (6, 5, 13, 14), (4, 3, 11, 12)])
me_vert_001.use_remesh_preserve_volume = False
me_vert_001.use_remesh_preserve_attributes = False
me_vert_001.use_mirror_vertex_groups = False
me_vert_001.update()
me_vert_002 = bpy.data.meshes.new('Vert.002')
me_vert_002.from_pydata([(0.0, 0.0, 0.0), (4.0, 0.0, 0.0), (4.0, 3.0, 0.0), (0.0, 3.0, 0.0), (2.0, 0.0, 0.0), (4.0, 1.5, 0.0), (2.0, 3.0, 0.0), (0.0, 1.5, 0.0), (3.0, 0.0, 0.0), (4.0, 2.25, 0.0), (1.0, 3.0, 0.0), (1.0, 0.0, 0.0), (0.0, 0.75, 0.0), (4.0, 0.75, 0.0), (3.0, 3.0, 0.0), (0.0, 2.25, 0.0), (3.0, 1.5, 0.0), (1.0, 1.5, 0.0), (2.0, 0.75, 0.0), (2.0, 2.25, 0.0), (1.0, 2.25, 0.0), (1.0, 0.75, 0.0), (3.0, 0.75, 0.0), (3.0, 2.25, 0.0), (3.0, 0.0, 0.25), (4.0, 0.0, 0.25), (4.0, 2.25, 0.25), (4.0, 3.0, 0.25), (1.0, 3.0, 0.25), (0.0, 3.0, 0.25), (1.0, 0.0, 0.25), (2.0, 0.0, 0.25), (0.0, 0.75, 0.25), (0.0, 0.0, 0.25), (4.0, 0.75, 0.25), (4.0, 1.5, 0.25), (3.0, 3.0, 0.25), (2.0, 3.0, 0.25), (0.0, 2.25, 0.25), (0.0, 1.5, 0.25), (3.0, 1.5, 0.25), (1.0, 0.75, 0.4), (1.0, 1.5, 0.25), (2.0, 2.25, 0.25), (1.0, 2.25, 0.25), (1.0, 0.75, 0.25), (3.0, 0.75, 0.25), (3.0, 2.25, 0.25), (4.0, 2.362, 0.0), (0.0, 2.362, 0.0), (2.0, 2.362, 0.0), (1.0, 2.362, 0.0), (3.0, 2.362, 0.0), (4.0, 2.362, 0.25), (0.0, 2.362, 0.25), (2.0, 2.362, 0.25), (1.0, 2.362, 0.25), (3.0, 2.362, 0.25), (3.15, 0.0, 0.0), (3.15, 1.5, 0.0), (3.15, 3.0, 0.0), (3.15, 0.75, 0.0), (3.15, 2.25, 0.0), (3.15, 0.0, 0.25), (3.15, 1.5, 0.25), (3.15, 3.0, 0.25), (3.15, 0.75, 0.25), (3.15, 2.25, 0.25), (3.15, 2.362, 0.25), (3.15, 2.362, 0.0), (0.0, 0.6375, 0.0), (2.0, 0.6375, 0.0), (4.0, 0.6375, 0.0), (1.0, 0.6375, 0.0), (3.0, 0.6375, 0.0), (0.0, 0.6375, 0.25), (2.0, 0.6375, 0.25), (4.0, 0.6375, 0.25), (1.0, 0.6375, 0.25), (3.0, 0.6375, 0.25), (3.15, 0.6375, 0.25), (3.15, 0.6375, 0.0), (0.85, 3.0, 0.0), (0.85, 0.0, 0.0), (0.85, 1.5, 0.0), (0.85, 2.25, 0.0), (0.85, 0.75, 0.0), (0.85, 3.0, 0.25), (0.85, 0.0, 0.25), (0.85, 1.5, 0.25), (0.85, 2.25, 0.25), (0.85, 0.75, 0.25), (0.85, 2.362, 0.25), (0.85, 2.362, 0.0), (0.85, 0.6375, 0.25), (0.85, 0.6375, 0.0), (0.85, 1.5, 0.3), (1.0, 1.5, 0.3), (2.0, 2.362, 0.3), (2.0, 2.25, 0.3), (1.0, 2.25, 0.3), (0.85, 2.25, 0.3), (1.0, 2.362, 0.3), (1.0, 0.75, 0.3), (2.0, 0.75, 0.3), (0.85, 0.75, 0.3), (3.0, 0.75, 0.3), (3.0, 1.5, 0.3), (3.0, 2.25, 0.3), (3.0, 2.362, 0.3), (3.15, 2.362, 0.3), (3.15, 1.5, 0.3), (3.15, 0.75, 0.3), (3.15, 2.25, 0.3), (3.15, 0.6375, 0.3), (2.0, 0.6375, 0.3), (1.0, 0.6375, 0.3), (3.0, 0.6375, 0.3), (0.85, 2.362, 0.3), (0.85, 0.6375, 0.3), (1.0, 0.8, 0.0), (2.0, 0.8, 0.0), (3.0, 0.8, 0.0), (1.0, 0.8, 0.25), (2.0, 0.8, 0.25), (3.0, 0.8, 0.25), (1.0, 0.8, 0.3), (2.0, 0.8, 0.3), (3.0, 0.8, 0.3), (1.0, 0.8, 0.4), (2.0, 0.8, 0.4), (2.0, 0.75, 0.4), (3.0, 0.8, 0.4), (3.0, 0.75, 0.4), (1.0, 0.75, -0.1), (2.0, 0.75, -0.1), (3.0, 0.75, -0.1), (1.0, 0.8, -0.1), (2.0, 0.8, -0.1), (3.0, 0.8, -0.1)], [], [(69, 60, 2, 48), (61, 59, 5, 13), (51, 10, 6, 50), (84, 85, 20, 17), (93, 82, 10, 51), (73, 21, 18, 71), (95, 86, 21, 73), (86, 84, 17, 21), (81, 61, 13, 72), (71, 18, 22, 74), (59, 62, 9, 5), (50, 6, 14, 52), (68, 53, 27, 65), (66, 34, 35, 64), (56, 55, 37, 28), (94, 78, 116, 119), (92, 56, 28, 87), (79, 80, 114, 117), (57, 55, 98, 109), (44, 43, 99, 100), (80, 77, 34, 66), (45, 42, 97, 103), (64, 35, 26, 67), (55, 57, 36, 37), (48, 2, 27, 53), (60, 14, 36, 65), (16, 22, 46, 40), (122, 22, 136, 139), (82, 3, 29, 87), (49, 15, 38, 54), (4, 8, 24, 31), (11, 4, 31, 30), (19, 23, 47, 43), (5, 9, 26, 35), (70, 0, 33, 75), (23, 16, 40, 47), (6, 10, 28, 37), (21, 17, 42, 45), (13, 5, 35, 34), (20, 19, 43, 44), (83, 11, 30, 88), (14, 6, 37, 36), (7, 12, 32, 39), (45, 103, 126, 123), (15, 7, 39, 38), (17, 20, 44, 42), (58, 1, 25, 63), (72, 13, 34, 77), (3, 49, 54, 29), (9, 48, 53, 26), (56, 92, 118, 102), (78, 76, 115, 116), (47, 40, 107, 108), (67, 26, 53, 68), (19, 50, 52, 23), (85, 93, 51, 20), (20, 51, 50, 19), (62, 69, 48, 9), (23, 52, 69, 62), (92, 90, 101, 118), (8, 58, 63, 24), (2, 60, 65, 27), (67, 68, 110, 113), (43, 47, 108, 99), (90, 89, 96, 101), (57, 68, 65, 36), (16, 23, 62, 59), (74, 22, 61, 81), (22, 16, 59, 61), (52, 14, 60, 69), (8, 74, 81, 58), (24, 63, 80, 79), (1, 72, 77, 25), (12, 70, 75, 32), (31, 24, 79, 76), (63, 25, 77, 80), (88, 30, 78, 94), (30, 31, 76, 78), (4, 71, 74, 8), (58, 81, 72, 1), (83, 95, 73, 11), (11, 73, 71, 4), (0, 70, 95, 83), (33, 88, 94, 75), (15, 49, 93, 85), (38, 90, 92, 54), (0, 83, 88, 33), (10, 82, 87, 28), (32, 91, 89, 39), (75, 94, 91, 32), (54, 92, 87, 29), (39, 89, 90, 38), (12, 7, 84, 86), (70, 12, 86, 95), (49, 3, 82, 93), (7, 15, 85, 84), (96, 97, 100, 101), (116, 115, 104, 103), (119, 116, 103, 105), (105, 103, 97, 96), (115, 117, 106, 104), (99, 108, 109, 98), (101, 100, 102, 118), (100, 99, 98, 102), (108, 113, 110, 109), (107, 111, 113, 108), (117, 114, 112, 106), (106, 112, 111, 107), (126, 103, 41, 129), (42, 44, 100, 97), (64, 67, 113, 111), (89, 91, 105, 96), (55, 56, 102, 98), (80, 66, 112, 114), (91, 94, 119, 105), (68, 57, 109, 110), (40, 46, 106, 107), (76, 79, 117, 115), (66, 64, 111, 112), (106, 46, 125, 128), (121, 120, 123, 124), (122, 121, 124, 125), (125, 124, 127, 128), (124, 123, 126, 127), (127, 126, 129, 130), (21, 45, 123, 120), (46, 22, 122, 125), (121, 122, 139, 138), (131, 133, 132, 130), (41, 131, 130, 129), (104, 106, 133, 131), (106, 128, 132, 133), (128, 127, 130, 132), (103, 104, 131, 41), (135, 134, 137, 138), (136, 135, 138, 139), (18, 21, 134, 135), (21, 120, 137, 134), (120, 121, 138, 137), (22, 18, 135, 136)])
me_vert_002.use_remesh_preserve_volume = False
me_vert_002.use_remesh_preserve_attributes = False
me_vert_002.use_mirror_vertex_groups = False
me_vert_002.update()

# ---- objects
ob_room_working_title = bpy.data.objects.new('Room Working Title', None)
ob_cube_007 = bpy.data.objects.new('Cube.007', me_cube_011)
ob_cube_006 = bpy.data.objects.new('Cube.006', me_cube_010)
ob_cube_005 = bpy.data.objects.new('Cube.005', me_cube_009)
ob_cube_004 = bpy.data.objects.new('Cube.004', me_cube_005)
ob_cube_003 = bpy.data.objects.new('Cube.003', me_cube_004)
ob_cube_002 = bpy.data.objects.new('Cube.002', me_cube_003)
ob_cube_001 = bpy.data.objects.new('Cube.001', me_cube_002)
ob_cube = bpy.data.objects.new('Cube', me_cube_001)
ob_sm_square_2x2x0_009 = bpy.data.objects.new('SM_Square 2x2x0.009', me_vert_016)
ob_sm_square_2x2x0_008 = bpy.data.objects.new('SM_Square 2x2x0.008', me_vert_015)
ob_sm_square_2x2x0_007 = bpy.data.objects.new('SM_Square 2x2x0.007', me_vert_014)
ob_sm_square_2x2x0_006 = bpy.data.objects.new('SM_Square 2x2x0.006', me_vert_013)
ob_sm_square_2x2x0_005 = bpy.data.objects.new('SM_Square 2x2x0.005', me_vert_012)
ob_sm_square_2x2x0_004 = bpy.data.objects.new('SM_Square 2x2x0.004', me_vert_011)
ob_sm_square_2x2x0_003 = bpy.data.objects.new('SM_Square 2x2x0.003', me_vert_010)
ob_sm_square_2x2x0_002 = bpy.data.objects.new('SM_Square 2x2x0.002', me_vert_009)
ob_sm_square_2x2x0_001 = bpy.data.objects.new('SM_Square 2x2x0.001', me_vert_008)
ob_sm_square_2x2x0_000 = bpy.data.objects.new('SM_Square 2x2x0.000', me_vert_007)
ob_sm_window_detail_3x4x0_003 = bpy.data.objects.new('SM_Window Detail 3x4x0.003', me_vert_006)
ob_sm_window_detail_3x4x0_002 = bpy.data.objects.new('SM_Window Detail 3x4x0.002', me_vert_005)
ob_sm_window_detail_3x4x0_001 = bpy.data.objects.new('SM_Window Detail 3x4x0.001', me_vert_004)
ob_sm_window_detail_3x4x0_000 = bpy.data.objects.new('SM_Window Detail 3x4x0.000', me_vert_003)
ob_sm_wall_door_3x4x0_25 = bpy.data.objects.new('SM_Wall_Door 3x4x0.25', me_vert_001)
ob_sm_window_detail_3x4x0_25 = bpy.data.objects.new('SM_Window Detail 3x4x0.25', me_vert_002)
ob_lamp = bpy.data.objects.new('Lamp', light_lamp)
ob_camera = bpy.data.objects.new('Camera', cam_camera)

# ---- transforms, parenting, visibility, modifiers, constraints
ob_room_working_title.location = (0.0, 0.0, 0.0)
ob_room_working_title.empty_image_offset = (0.0, 0.0)
ob_room_working_title.lineart.crease_threshold = 0.0
ob_cube_007.parent = ob_room_working_title
ob_cube_007.location = (4.13, -2.0, -0.1179)
ob_cube_007.rotation_euler = (3.142, 0.0004157, 3.142)
ob_cube_007.scale = (0.125, 2.0, 0.125)
ob_cube_007.lineart.crease_threshold = 0.0
ob_cube_006.parent = ob_room_working_title
ob_cube_006.location = (4.13, -5.991, -0.1179)
ob_cube_006.rotation_euler = (3.142, 0.0004157, 3.142)
ob_cube_006.scale = (0.125, 2.0, 0.125)
ob_cube_006.lineart.crease_threshold = 0.0
ob_cube_005.parent = ob_room_working_title
ob_cube_005.location = (-0.1214, -5.991, -0.1179)
ob_cube_005.rotation_euler = (3.142, 0.0004157, 3.142)
ob_cube_005.scale = (0.125, 2.0, 0.125)
ob_cube_005.lineart.crease_threshold = 0.0
ob_cube_004.parent = ob_room_working_title
ob_cube_004.location = (-0.1214, -2.0, -0.1179)
ob_cube_004.rotation_euler = (3.142, 0.0004157, 3.142)
ob_cube_004.scale = (0.125, 2.0, 0.125)
ob_cube_004.lineart.crease_threshold = 0.0
ob_cube_003.parent = ob_room_working_title
ob_cube_003.location = (-0.1084, -7.873, 1.5)
ob_cube_003.rotation_euler = (1.571, -0.0, 0.0)
ob_cube_003.scale = (0.125, 1.5, 0.125)
ob_cube_003.lineart.crease_threshold = 0.0
ob_cube_002.parent = ob_room_working_title
ob_cube_002.location = (4.125, -7.873, 1.5)
ob_cube_002.rotation_euler = (1.571, -0.0, 0.0)
ob_cube_002.scale = (0.125, 1.5, 0.125)
ob_cube_002.lineart.crease_threshold = 0.0
ob_cube_001.parent = ob_room_working_title
ob_cube_001.location = (4.125, -0.1248, 1.5)
ob_cube_001.rotation_euler = (1.571, -0.0, 0.0)
ob_cube_001.scale = (0.125, 1.5, 0.125)
ob_cube_001.lineart.crease_threshold = 0.0
ob_cube.parent = ob_room_working_title
ob_cube.location = (-0.125, -0.1269, 1.5)
ob_cube.rotation_euler = (1.571, -0.0, 0.0)
ob_cube.scale = (0.125, 1.5, 0.125)
ob_cube.lineart.crease_threshold = 0.0
ob_sm_square_2x2x0_009.parent = ob_room_working_title
ob_sm_square_2x2x0_009.location = (2.0, -2.0, -0.25)
ob_sm_square_2x2x0_009.lineart.crease_threshold = 0.0
ob_sm_square_2x2x0_008.parent = ob_room_working_title
ob_sm_square_2x2x0_008.location = (0.0, -2.0, -0.25)
ob_sm_square_2x2x0_008.lineart.crease_threshold = 0.0
ob_sm_square_2x2x0_007.parent = ob_room_working_title
ob_sm_square_2x2x0_007.location = (0.0, -2.0, -0.25)
ob_sm_square_2x2x0_007.lineart.crease_threshold = 0.0
ob_sm_square_2x2x0_006.parent = ob_room_working_title
ob_sm_square_2x2x0_006.location = (2.0, -2.0, -0.25)
ob_sm_square_2x2x0_006.lineart.crease_threshold = 0.0
ob_sm_square_2x2x0_005.parent = ob_room_working_title
ob_sm_square_2x2x0_005.location = (2.0, -4.0, -0.25)
ob_sm_square_2x2x0_005.lineart.crease_threshold = 0.0
ob_sm_square_2x2x0_004.parent = ob_room_working_title
ob_sm_square_2x2x0_004.location = (0.0, -4.0, -0.25)
ob_sm_square_2x2x0_004.lineart.crease_threshold = 0.0
ob_sm_square_2x2x0_003.parent = ob_room_working_title
ob_sm_square_2x2x0_003.location = (0.0, -6.0, -0.25)
ob_sm_square_2x2x0_003.lineart.crease_threshold = 0.0
ob_sm_square_2x2x0_002.parent = ob_room_working_title
ob_sm_square_2x2x0_002.location = (2.0, -6.0, -0.25)
ob_sm_square_2x2x0_002.lineart.crease_threshold = 0.0
ob_sm_square_2x2x0_001.parent = ob_room_working_title
ob_sm_square_2x2x0_001.location = (2.0, -8.0, -0.25)
ob_sm_square_2x2x0_001.lineart.crease_threshold = 0.0
ob_sm_square_2x2x0_000.parent = ob_room_working_title
ob_sm_square_2x2x0_000.location = (0.0, -8.0, -0.25)
ob_sm_square_2x2x0_000.lineart.crease_threshold = 0.0
ob_sm_window_detail_3x4x0_003.parent = ob_room_working_title
ob_sm_window_detail_3x4x0_003.location = (-2.384e-07, -0.2497, 0.0)
ob_sm_window_detail_3x4x0_003.rotation_euler = (1.571, -0.0, 4.712)
ob_sm_window_detail_3x4x0_003.lineart.crease_threshold = 0.0
ob_sm_window_detail_3x4x0_002.parent = ob_room_working_title
ob_sm_window_detail_3x4x0_002.location = (0.0, -3.75, 0.0)
ob_sm_window_detail_3x4x0_002.rotation_euler = (1.571, -0.0, 4.712)
ob_sm_window_detail_3x4x0_002.lineart.crease_threshold = 0.0
ob_sm_window_detail_3x4x0_001.parent = ob_room_working_title
ob_sm_window_detail_3x4x0_001.location = (4.0, -4.25, 0.0)
ob_sm_window_detail_3x4x0_001.rotation_euler = (1.571, -0.0, 1.571)
ob_sm_window_detail_3x4x0_001.lineart.crease_threshold = 0.0
ob_sm_window_detail_3x4x0_000.parent = ob_room_working_title
ob_sm_window_detail_3x4x0_000.location = (4.0, -7.845, 0.0)
ob_sm_window_detail_3x4x0_000.rotation_euler = (1.571, -0.0, 1.571)
ob_sm_window_detail_3x4x0_000.lineart.crease_threshold = 0.0
ob_sm_wall_door_3x4x0_25.parent = ob_room_working_title
ob_sm_wall_door_3x4x0_25.location = (0.0, -7.749, 0.125)
ob_sm_wall_door_3x4x0_25.lineart.crease_threshold = 0.0
ob_sm_window_detail_3x4x0_25.parent = ob_room_working_title
ob_sm_window_detail_3x4x0_25.location = (0.0, 0.0, 0.0)
ob_sm_window_detail_3x4x0_25.rotation_euler = (1.571, -0.0, 0.0)
ob_sm_window_detail_3x4x0_25.lineart.crease_threshold = 0.0
ob_lamp.location = (4.076, 1.005, 5.904)
ob_lamp.rotation_euler = (0.6503, 0.05522, 1.866)
ob_lamp.lock_rotations_4d = False
ob_lamp.empty_display_type = 'ARROWS'
ob_lamp.color = (0.0, 0.0, 0.0, 0.0)
ob_lamp.lineart.crease_threshold = 0.0
ob_camera.location = (7.481, -6.508, 5.344)
ob_camera.rotation_euler = (1.109, 0.0, 0.8149)
ob_camera.lock_rotations_4d = False
ob_camera.empty_display_type = 'ARROWS'
ob_camera.color = (0.0, 0.0, 0.0, 0.0)
ob_camera.display_type = 'WIRE'
ob_camera.lineart.crease_threshold = 0.0

# ---- collection membership
col_collection_1.objects.link(ob_room_working_title)
col_collection_1.objects.link(ob_cube_007)
col_collection_1.objects.link(ob_cube_006)
col_collection_1.objects.link(ob_cube_005)
col_collection_1.objects.link(ob_cube_004)
col_collection_1.objects.link(ob_cube_003)
col_collection_1.objects.link(ob_cube_002)
col_collection_1.objects.link(ob_cube_001)
col_collection_1.objects.link(ob_cube)
col_collection_1.objects.link(ob_sm_square_2x2x0_009)
col_collection_1.objects.link(ob_sm_square_2x2x0_008)
col_collection_1.objects.link(ob_sm_square_2x2x0_007)
col_collection_1.objects.link(ob_sm_square_2x2x0_006)
col_collection_1.objects.link(ob_sm_square_2x2x0_005)
col_collection_1.objects.link(ob_sm_square_2x2x0_004)
col_collection_1.objects.link(ob_sm_square_2x2x0_003)
col_collection_1.objects.link(ob_sm_square_2x2x0_002)
col_collection_1.objects.link(ob_sm_square_2x2x0_001)
col_collection_1.objects.link(ob_sm_square_2x2x0_000)
col_collection_1.objects.link(ob_sm_window_detail_3x4x0_003)
col_collection_1.objects.link(ob_sm_window_detail_3x4x0_002)
col_collection_1.objects.link(ob_sm_window_detail_3x4x0_001)
col_collection_1.objects.link(ob_sm_window_detail_3x4x0_000)
col_collection_1.objects.link(ob_sm_wall_door_3x4x0_25)
col_collection_1.objects.link(ob_sm_window_detail_3x4x0_25)
col_collection_1.objects.link(ob_lamp)
col_collection_1.objects.link(ob_camera)

# ---- scene / render settings (as saved in the file)
scene.camera = ob_camera
scene.frame_start = 1; scene.frame_end = 250; scene.frame_set(1)
scene.render.engine = 'BLENDER_EEVEE_NEXT'
scene.render.resolution_percentage = 50
scene.render.dither_intensity = 0.0
scene.cycles.use_denoising = False
scene.cycles.samples = 128
scene.cycles.sampling_pattern = 'TABULATED_SOBOL'
scene.cycles.light_sampling_threshold = 0.0
scene.cycles.use_adaptive_sampling = False
scene.cycles.use_light_tree = False
scene.cycles.blur_glossy = 0.0
scene.cycles.sample_clamp_indirect = 0.0
scene.view_settings.view_transform = 'Standard'
bpy.context.view_layer.update()
